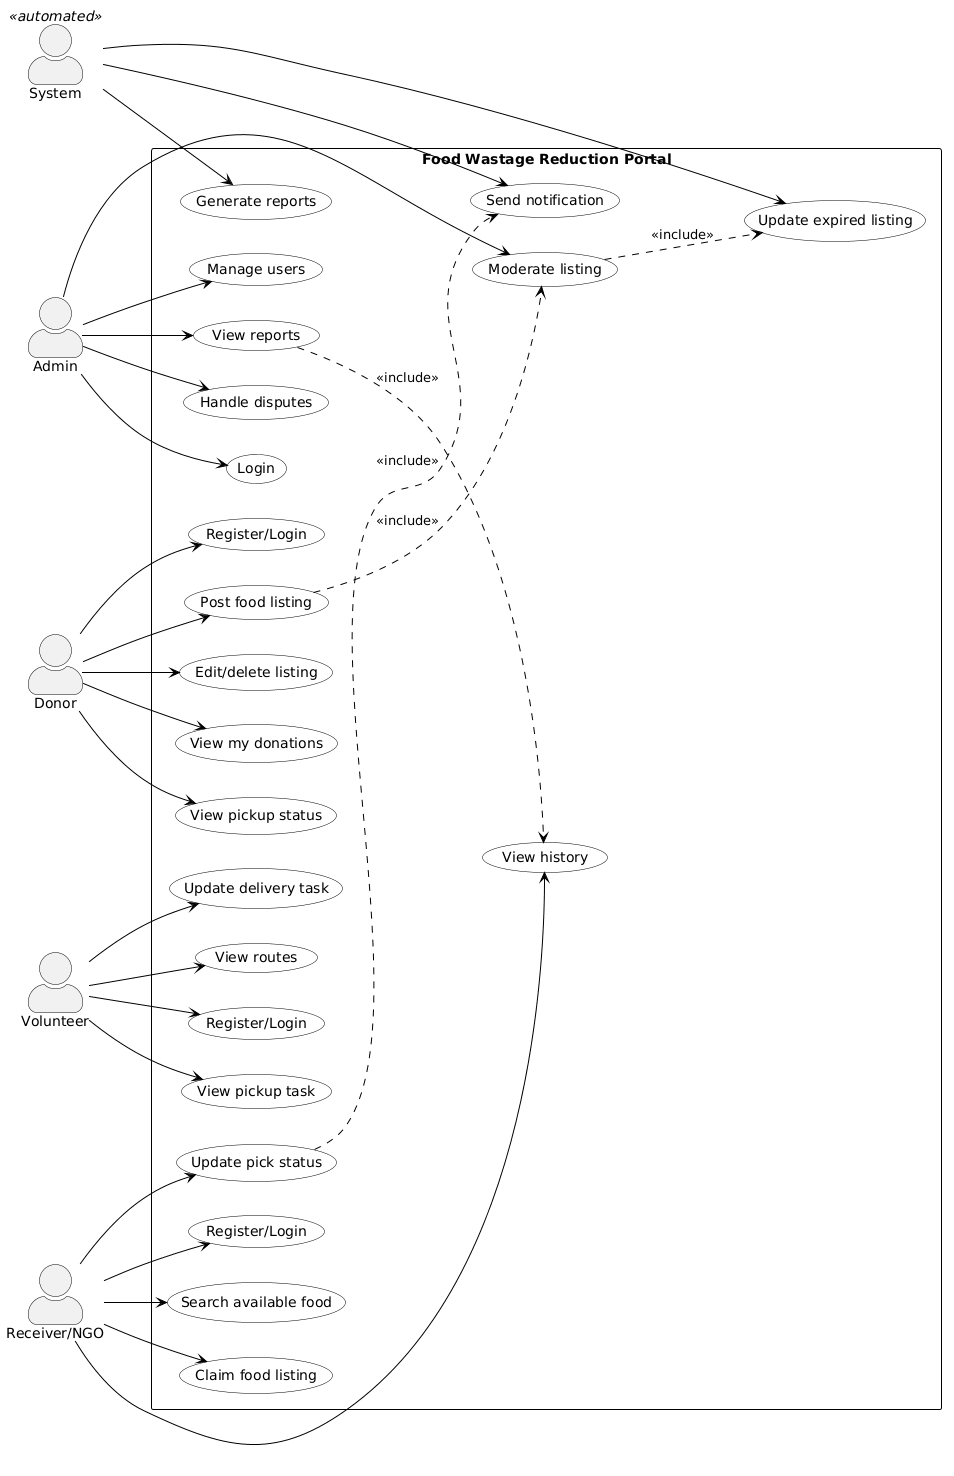

The diagram above was rendered by PlantUML. Its source (embedded in the PNG):
@startuml
left to right direction
skinparam backgroundColor white
skinparam actorStyle awesome
skinparam usecase {
  BackgroundColor white
  BorderColor black
  ArrowColor black
  FontColor black
}
skinparam actor {
  BorderColor black
  FontColor black
}
skinparam rectangle {
  BorderColor black
  FontColor black
}

actor Donor
actor "Receiver/NGO" as Receiver
actor Admin
actor Volunteer
actor System <<automated>>

rectangle "Food Wastage Reduction Portal" {

  ' Donor use cases
  usecase "Register/Login" as UC1
  usecase "Post food listing" as UC2
  usecase "Edit/delete listing" as UC3
  usecase "View my donations" as UC4
  usecase "View pickup status" as UC5

  ' Receiver/NGO use cases
  usecase "Register/Login" as UC6
  usecase "Search available food" as UC7
  usecase "Claim food listing" as UC8
  usecase "Update pick status" as UC9
  usecase "View history" as UC10

  ' Volunteer use cases
  usecase "Register/Login" as UC11
  usecase "View pickup task" as UC12
  usecase "Update delivery task" as UC13
  usecase "View routes" as UC14

  ' Admin use cases
  usecase "Login" as UC15
  usecase "Manage users" as UC16
  usecase "Moderate listing" as UC17
  usecase "View reports" as UC18
  usecase "Handle disputes" as UC19

  ' System use cases
  usecase "Update expired listing" as UC20
  usecase "Send notification" as UC21
  usecase "Generate reports" as UC22
}

' Donor associations
Donor --> UC1
Donor --> UC2
Donor --> UC3
Donor --> UC4
Donor --> UC5

' Receiver/NGO associations
Receiver --> UC6
Receiver --> UC7
Receiver --> UC8
Receiver --> UC9
Receiver --> UC10

' Admin associations
Admin --> UC15
Admin --> UC16
Admin --> UC17
Admin --> UC18
Admin --> UC19

' Volunteer associations
Volunteer --> UC11
Volunteer --> UC12
Volunteer --> UC13
Volunteer --> UC14

' System associations
System --> UC20
System --> UC21
System --> UC22

' Relationships between use cases
UC2 ..> UC17 : <<include>>
UC9 ..> UC21 : <<include>>
UC18 ..> UC10 : <<include>>
UC17 ..> UC20 : <<include>>
@enduml